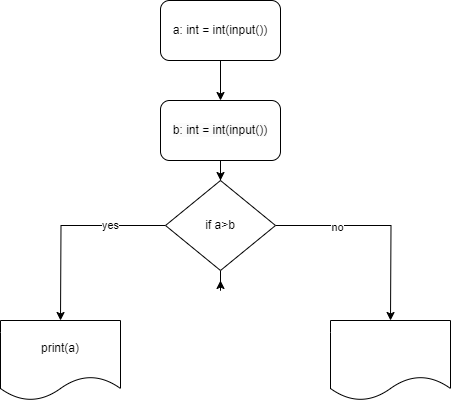

The diagram above was exported from draw.io. Its source (the exported page's mxGraphModel, read from the mxfile embedded in the PNG):
<mxGraphModel dx="1034" dy="420" grid="1" gridSize="10" guides="1" tooltips="1" connect="1" arrows="1" fold="1" page="1" pageScale="1" pageWidth="827" pageHeight="1169" math="0" shadow="0">
  <root>
    <mxCell id="0" />
    <mxCell id="1" parent="0" />
    <mxCell id="3KhFYPROWCyWC-25JETM-3" value="" style="edgeStyle=orthogonalEdgeStyle;rounded=0;orthogonalLoop=1;jettySize=auto;html=1;" parent="1" source="3KhFYPROWCyWC-25JETM-1" target="3KhFYPROWCyWC-25JETM-2" edge="1">
      <mxGeometry relative="1" as="geometry" />
    </mxCell>
    <mxCell id="3KhFYPROWCyWC-25JETM-1" value="a: int = int(input())" style="rounded=1;whiteSpace=wrap;html=1;" parent="1" vertex="1">
      <mxGeometry x="210" width="120" height="60" as="geometry" />
    </mxCell>
    <mxCell id="3KhFYPROWCyWC-25JETM-5" value="" style="edgeStyle=orthogonalEdgeStyle;rounded=0;orthogonalLoop=1;jettySize=auto;html=1;" parent="1" source="-fZk3uNPOzNZ0KlCWqd--1" edge="1">
      <mxGeometry relative="1" as="geometry">
        <mxPoint x="270" y="280" as="targetPoint" />
      </mxGeometry>
    </mxCell>
    <mxCell id="3KhFYPROWCyWC-25JETM-2" value="&lt;br&gt;&lt;span style=&quot;color: rgb(0, 0, 0); font-family: Helvetica; font-size: 12px; font-style: normal; font-variant-ligatures: normal; font-variant-caps: normal; font-weight: 400; letter-spacing: normal; orphans: 2; text-align: center; text-indent: 0px; text-transform: none; widows: 2; word-spacing: 0px; -webkit-text-stroke-width: 0px; white-space: normal; background-color: rgb(251, 251, 251); text-decoration-thickness: initial; text-decoration-style: initial; text-decoration-color: initial; display: inline !important; float: none;&quot;&gt;b: int = int(input())&lt;/span&gt;&lt;div&gt;&lt;br/&gt;&lt;/div&gt;" style="rounded=1;whiteSpace=wrap;html=1;" parent="1" vertex="1">
      <mxGeometry x="210" y="100" width="120" height="60" as="geometry" />
    </mxCell>
    <mxCell id="-fZk3uNPOzNZ0KlCWqd--2" value="" style="edgeStyle=orthogonalEdgeStyle;rounded=0;orthogonalLoop=1;jettySize=auto;html=1;" edge="1" parent="1" source="3KhFYPROWCyWC-25JETM-2" target="-fZk3uNPOzNZ0KlCWqd--1">
      <mxGeometry relative="1" as="geometry">
        <mxPoint x="270" y="160" as="sourcePoint" />
        <mxPoint x="270" y="280" as="targetPoint" />
      </mxGeometry>
    </mxCell>
    <mxCell id="-fZk3uNPOzNZ0KlCWqd--3" style="edgeStyle=orthogonalEdgeStyle;rounded=0;orthogonalLoop=1;jettySize=auto;html=1;" edge="1" parent="1" source="-fZk3uNPOzNZ0KlCWqd--1">
      <mxGeometry relative="1" as="geometry">
        <mxPoint x="440" y="320" as="targetPoint" />
      </mxGeometry>
    </mxCell>
    <mxCell id="-fZk3uNPOzNZ0KlCWqd--4" value="no" style="edgeLabel;html=1;align=center;verticalAlign=middle;resizable=0;points=[];" vertex="1" connectable="0" parent="-fZk3uNPOzNZ0KlCWqd--3">
      <mxGeometry x="-0.4204" y="-1" relative="1" as="geometry">
        <mxPoint as="offset" />
      </mxGeometry>
    </mxCell>
    <mxCell id="-fZk3uNPOzNZ0KlCWqd--5" style="edgeStyle=orthogonalEdgeStyle;rounded=0;orthogonalLoop=1;jettySize=auto;html=1;" edge="1" parent="1" source="-fZk3uNPOzNZ0KlCWqd--1">
      <mxGeometry relative="1" as="geometry">
        <mxPoint x="110" y="320" as="targetPoint" />
      </mxGeometry>
    </mxCell>
    <mxCell id="-fZk3uNPOzNZ0KlCWqd--6" value="yes" style="edgeLabel;html=1;align=center;verticalAlign=middle;resizable=0;points=[];" vertex="1" connectable="0" parent="-fZk3uNPOzNZ0KlCWqd--5">
      <mxGeometry x="-0.4386" y="-1" relative="1" as="geometry">
        <mxPoint as="offset" />
      </mxGeometry>
    </mxCell>
    <mxCell id="-fZk3uNPOzNZ0KlCWqd--1" value="if a&amp;gt;b" style="rhombus;whiteSpace=wrap;html=1;" vertex="1" parent="1">
      <mxGeometry x="215" y="180" width="110" height="90" as="geometry" />
    </mxCell>
    <mxCell id="-fZk3uNPOzNZ0KlCWqd--7" value="" style="shape=document;whiteSpace=wrap;html=1;boundedLbl=1;" vertex="1" parent="1">
      <mxGeometry x="380" y="320" width="120" height="80" as="geometry" />
    </mxCell>
    <mxCell id="-fZk3uNPOzNZ0KlCWqd--9" value="print(a)" style="shape=document;whiteSpace=wrap;html=1;boundedLbl=1;" vertex="1" parent="1">
      <mxGeometry x="50" y="320" width="120" height="80" as="geometry" />
    </mxCell>
  </root>
</mxGraphModel>